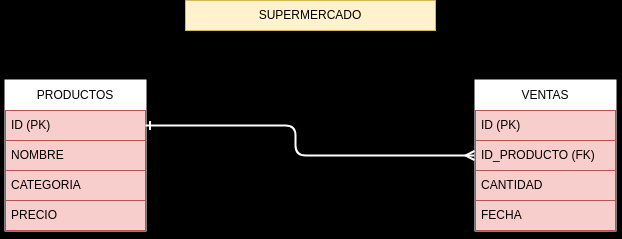

The diagram above was exported from draw.io. Its source (the exported page's mxGraphModel, read from the mxfile embedded in the PNG):
<mxGraphModel dx="882" dy="827" grid="1" gridSize="10" guides="1" tooltips="1" connect="1" arrows="1" fold="1" page="1" pageScale="1" pageWidth="850" pageHeight="1100" background="#000000" math="0" shadow="0">
  <root>
    <mxCell id="0" />
    <mxCell id="1" parent="0" />
    <mxCell id="2" value="PRODUCTOS" style="swimlane;fontStyle=0;childLayout=stackLayout;horizontal=1;startSize=30;horizontalStack=0;resizeParent=1;resizeParentMax=0;resizeLast=0;collapsible=1;marginBottom=0;whiteSpace=wrap;html=1;strokeWidth=2;strokeColor=#FFFFFF;perimeterSpacing=1;glass=0;rounded=0;shadow=1;points=[[0,0,0,0,0],[0,0.25,0,0,0],[0,0.5,0,0,0],[0,0.75,0,0,0],[0,1,0,0,0],[0.25,0,0,0,0],[0.25,1,0,0,0],[0.5,0,0,0,0],[0.5,1,0,0,0],[0.75,0,0,0,0],[0.75,1,0,0,0],[1,0,0,0,0],[1,0.25,0,0,0],[1,0.5,0,0,0],[1,0.75,0,0,0],[1,1,0,0,0]];" vertex="1" parent="1">
      <mxGeometry x="80" y="200" width="140" height="150" as="geometry" />
    </mxCell>
    <mxCell id="5" value="ID (PK)" style="text;strokeColor=#b85450;fillColor=#f8cecc;align=left;verticalAlign=middle;spacingLeft=4;spacingRight=4;overflow=hidden;points=[[0,0.5],[1,0.5]];portConstraint=eastwest;rotatable=0;whiteSpace=wrap;html=1;" vertex="1" parent="2">
      <mxGeometry y="30" width="140" height="30" as="geometry" />
    </mxCell>
    <mxCell id="6" value="NOMBRE" style="text;strokeColor=#b85450;fillColor=#f8cecc;align=left;verticalAlign=middle;spacingLeft=4;spacingRight=4;overflow=hidden;points=[[0,0.5],[1,0.5]];portConstraint=eastwest;rotatable=0;whiteSpace=wrap;html=1;" vertex="1" parent="2">
      <mxGeometry y="60" width="140" height="30" as="geometry" />
    </mxCell>
    <mxCell id="7" value="CATEGORIA" style="text;strokeColor=#b85450;fillColor=#f8cecc;align=left;verticalAlign=middle;spacingLeft=4;spacingRight=4;overflow=hidden;points=[[0,0.5],[1,0.5]];portConstraint=eastwest;rotatable=0;whiteSpace=wrap;html=1;" vertex="1" parent="2">
      <mxGeometry y="90" width="140" height="30" as="geometry" />
    </mxCell>
    <mxCell id="8" value="PRECIO" style="text;strokeColor=#b85450;fillColor=#f8cecc;align=left;verticalAlign=middle;spacingLeft=4;spacingRight=4;overflow=hidden;points=[[0,0.5],[1,0.5]];portConstraint=eastwest;rotatable=0;whiteSpace=wrap;html=1;" vertex="1" parent="2">
      <mxGeometry y="120" width="140" height="30" as="geometry" />
    </mxCell>
    <mxCell id="9" value="VENTAS" style="swimlane;fontStyle=0;childLayout=stackLayout;horizontal=1;startSize=30;horizontalStack=0;resizeParent=1;resizeParentMax=0;resizeLast=0;collapsible=1;marginBottom=0;whiteSpace=wrap;html=1;strokeWidth=2;strokeColor=#FFFFFF;perimeterSpacing=1;glass=0;rounded=0;shadow=1;points=[[0,0,0,0,0],[0,0.25,0,0,0],[0,0.5,0,0,0],[0,0.75,0,0,0],[0,1,0,0,0],[0.25,0,0,0,0],[0.25,1,0,0,0],[0.5,0,0,0,0],[0.5,1,0,0,0],[0.75,0,0,0,0],[0.75,1,0,0,0],[1,0,0,0,0],[1,0.25,0,0,0],[1,0.5,0,0,0],[1,0.75,0,0,0],[1,1,0,0,0]];" vertex="1" parent="1">
      <mxGeometry x="550" y="200" width="140" height="150" as="geometry" />
    </mxCell>
    <mxCell id="10" value="ID (PK)" style="text;strokeColor=#b85450;fillColor=#f8cecc;align=left;verticalAlign=middle;spacingLeft=4;spacingRight=4;overflow=hidden;points=[[0,0.5],[1,0.5]];portConstraint=eastwest;rotatable=0;whiteSpace=wrap;html=1;" vertex="1" parent="9">
      <mxGeometry y="30" width="140" height="30" as="geometry" />
    </mxCell>
    <mxCell id="11" value="ID_PRODUCTO (FK)" style="text;strokeColor=#b85450;fillColor=#f8cecc;align=left;verticalAlign=middle;spacingLeft=4;spacingRight=4;overflow=hidden;points=[[0,0.5],[1,0.5]];portConstraint=eastwest;rotatable=0;whiteSpace=wrap;html=1;" vertex="1" parent="9">
      <mxGeometry y="60" width="140" height="30" as="geometry" />
    </mxCell>
    <mxCell id="12" value="CANTIDAD" style="text;strokeColor=#b85450;fillColor=#f8cecc;align=left;verticalAlign=middle;spacingLeft=4;spacingRight=4;overflow=hidden;points=[[0,0.5],[1,0.5]];portConstraint=eastwest;rotatable=0;whiteSpace=wrap;html=1;" vertex="1" parent="9">
      <mxGeometry y="90" width="140" height="30" as="geometry" />
    </mxCell>
    <mxCell id="13" value="FECHA" style="text;strokeColor=#b85450;fillColor=#f8cecc;align=left;verticalAlign=middle;spacingLeft=4;spacingRight=4;overflow=hidden;points=[[0,0.5],[1,0.5]];portConstraint=eastwest;rotatable=0;whiteSpace=wrap;html=1;" vertex="1" parent="9">
      <mxGeometry y="120" width="140" height="30" as="geometry" />
    </mxCell>
    <mxCell id="15" style="edgeStyle=none;html=1;entryX=0;entryY=0.5;entryDx=0;entryDy=0;entryPerimeter=0;fontFamily=Helvetica;fontSize=12;fontColor=default;fontStyle=0;strokeColor=#FFFFFF;strokeWidth=2;endArrow=ERmany;endFill=0;startArrow=ERone;startFill=0;" edge="1" parent="1" source="5" target="9">
      <mxGeometry relative="1" as="geometry">
        <Array as="points">
          <mxPoint x="370" y="245" />
          <mxPoint x="370" y="275" />
        </Array>
      </mxGeometry>
    </mxCell>
    <mxCell id="16" value="SUPERMERCADO" style="text;html=1;align=center;verticalAlign=middle;whiteSpace=wrap;rounded=0;fontFamily=Helvetica;fontSize=12;fontStyle=0;fillColor=#fff2cc;strokeColor=#d6b656;" vertex="1" parent="1">
      <mxGeometry x="260" y="120" width="250" height="30" as="geometry" />
    </mxCell>
  </root>
</mxGraphModel>